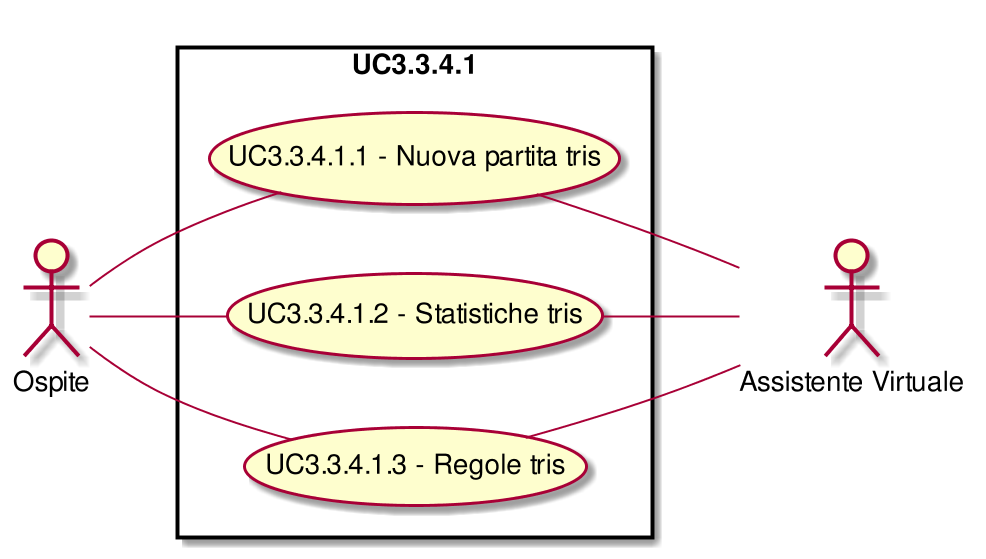

The diagram above was rendered by PlantUML. Its source (embedded in the PNG):
@startuml
scale 1000*1000
left to right direction
skinparam packageStyle rect
:Ospite:
:Assistente Virtuale:
rectangle UC3.3.4.1{
( UC3.3.4.1.1 - Nuova partita tris ) as (UC3.3.4.1.1)
:Ospite:--(UC3.3.4.1.1)
( UC3.3.4.1.1 - Nuova partita tris ) as (UC3.3.4.1.1)
(UC3.3.4.1.1)--:Assistente Virtuale:
( UC3.3.4.1.2 - Statistiche tris ) as (UC3.3.4.1.2)
:Ospite:--(UC3.3.4.1.2)
( UC3.3.4.1.2 - Statistiche tris ) as (UC3.3.4.1.2)
(UC3.3.4.1.2)--:Assistente Virtuale:
( UC3.3.4.1.3 - Regole tris ) as (UC3.3.4.1.3)
:Ospite:--(UC3.3.4.1.3)
( UC3.3.4.1.3 - Regole tris ) as (UC3.3.4.1.3)
(UC3.3.4.1.3)--:Assistente Virtuale:
}
@enduml